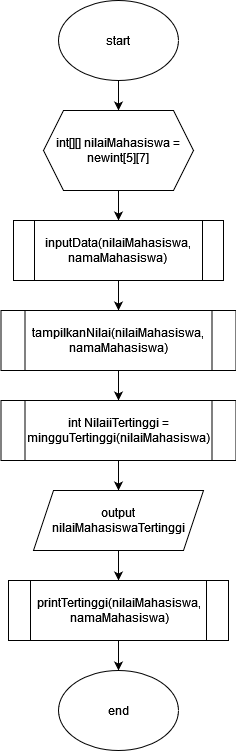

The diagram above was exported from draw.io. Its source (the exported page's mxGraphModel, read from the mxfile embedded in the PNG):
<mxGraphModel dx="400" dy="521" grid="1" gridSize="10" guides="1" tooltips="1" connect="1" arrows="1" fold="1" page="1" pageScale="1" pageWidth="850" pageHeight="1100" math="0" shadow="0">
  <root>
    <mxCell id="0" />
    <mxCell id="1" parent="0" />
    <mxCell id="NEXc0FT5W4KvC7tmBoON-3" value="" style="edgeStyle=orthogonalEdgeStyle;rounded=0;orthogonalLoop=1;jettySize=auto;html=1;" edge="1" parent="1" source="NEXc0FT5W4KvC7tmBoON-1" target="NEXc0FT5W4KvC7tmBoON-2">
      <mxGeometry relative="1" as="geometry" />
    </mxCell>
    <mxCell id="NEXc0FT5W4KvC7tmBoON-1" value="start" style="ellipse;whiteSpace=wrap;html=1;" vertex="1" parent="1">
      <mxGeometry x="180" y="10" width="120" height="80" as="geometry" />
    </mxCell>
    <mxCell id="NEXc0FT5W4KvC7tmBoON-5" value="" style="edgeStyle=orthogonalEdgeStyle;rounded=0;orthogonalLoop=1;jettySize=auto;html=1;" edge="1" parent="1" source="NEXc0FT5W4KvC7tmBoON-2" target="NEXc0FT5W4KvC7tmBoON-4">
      <mxGeometry relative="1" as="geometry" />
    </mxCell>
    <mxCell id="NEXc0FT5W4KvC7tmBoON-2" value="int[][] nilaiMahasiswa = newint[5][7]" style="shape=hexagon;perimeter=hexagonPerimeter2;whiteSpace=wrap;html=1;fixedSize=1;" vertex="1" parent="1">
      <mxGeometry x="165" y="120" width="150" height="80" as="geometry" />
    </mxCell>
    <mxCell id="NEXc0FT5W4KvC7tmBoON-7" value="" style="edgeStyle=orthogonalEdgeStyle;rounded=0;orthogonalLoop=1;jettySize=auto;html=1;" edge="1" parent="1" source="NEXc0FT5W4KvC7tmBoON-4" target="NEXc0FT5W4KvC7tmBoON-6">
      <mxGeometry relative="1" as="geometry" />
    </mxCell>
    <mxCell id="NEXc0FT5W4KvC7tmBoON-4" value="inputData(nilaiMahasiswa, namaMahasiswa)" style="shape=process;whiteSpace=wrap;html=1;backgroundOutline=1;" vertex="1" parent="1">
      <mxGeometry x="135" y="230" width="210" height="60" as="geometry" />
    </mxCell>
    <mxCell id="NEXc0FT5W4KvC7tmBoON-9" value="" style="edgeStyle=orthogonalEdgeStyle;rounded=0;orthogonalLoop=1;jettySize=auto;html=1;" edge="1" parent="1" source="NEXc0FT5W4KvC7tmBoON-6" target="NEXc0FT5W4KvC7tmBoON-8">
      <mxGeometry relative="1" as="geometry" />
    </mxCell>
    <mxCell id="NEXc0FT5W4KvC7tmBoON-6" value="tampilkanNilai(nilaiMahasiswa, namaMahasiswa)" style="shape=process;whiteSpace=wrap;html=1;backgroundOutline=1;" vertex="1" parent="1">
      <mxGeometry x="122.5" y="320" width="235" height="60" as="geometry" />
    </mxCell>
    <mxCell id="NEXc0FT5W4KvC7tmBoON-11" value="" style="edgeStyle=orthogonalEdgeStyle;rounded=0;orthogonalLoop=1;jettySize=auto;html=1;" edge="1" parent="1" source="NEXc0FT5W4KvC7tmBoON-8" target="NEXc0FT5W4KvC7tmBoON-10">
      <mxGeometry relative="1" as="geometry" />
    </mxCell>
    <mxCell id="NEXc0FT5W4KvC7tmBoON-8" value="int NilaiiTertinggi = mingguTertinggi(nilaiMahasiswa)" style="shape=process;whiteSpace=wrap;html=1;backgroundOutline=1;" vertex="1" parent="1">
      <mxGeometry x="122.5" y="410" width="235" height="60" as="geometry" />
    </mxCell>
    <mxCell id="NEXc0FT5W4KvC7tmBoON-13" value="" style="edgeStyle=orthogonalEdgeStyle;rounded=0;orthogonalLoop=1;jettySize=auto;html=1;" edge="1" parent="1" source="NEXc0FT5W4KvC7tmBoON-10" target="NEXc0FT5W4KvC7tmBoON-12">
      <mxGeometry relative="1" as="geometry" />
    </mxCell>
    <mxCell id="NEXc0FT5W4KvC7tmBoON-10" value="output nilaiMahasiswaTertinggi" style="shape=parallelogram;perimeter=parallelogramPerimeter;whiteSpace=wrap;html=1;fixedSize=1;" vertex="1" parent="1">
      <mxGeometry x="155" y="500" width="170" height="60" as="geometry" />
    </mxCell>
    <mxCell id="NEXc0FT5W4KvC7tmBoON-15" value="" style="edgeStyle=orthogonalEdgeStyle;rounded=0;orthogonalLoop=1;jettySize=auto;html=1;" edge="1" parent="1" source="NEXc0FT5W4KvC7tmBoON-12" target="NEXc0FT5W4KvC7tmBoON-14">
      <mxGeometry relative="1" as="geometry" />
    </mxCell>
    <mxCell id="NEXc0FT5W4KvC7tmBoON-12" value="&lt;div&gt;printTertinggi(nilaiMahasiswa,&lt;/div&gt;&lt;div&gt;namaMahasiswa)&lt;/div&gt;" style="shape=process;whiteSpace=wrap;html=1;backgroundOutline=1;" vertex="1" parent="1">
      <mxGeometry x="130" y="590" width="220" height="60" as="geometry" />
    </mxCell>
    <mxCell id="NEXc0FT5W4KvC7tmBoON-14" value="end" style="ellipse;whiteSpace=wrap;html=1;" vertex="1" parent="1">
      <mxGeometry x="180" y="680" width="120" height="80" as="geometry" />
    </mxCell>
  </root>
</mxGraphModel>